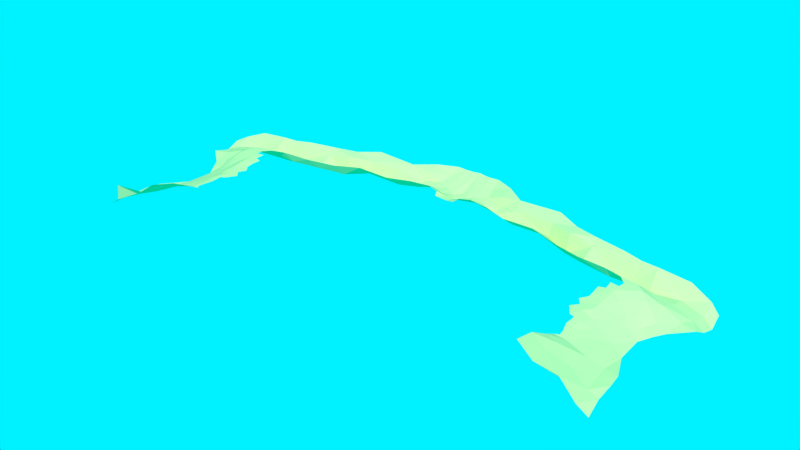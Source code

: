 # Source: soloAreia.blend  (saved by Blender 2.73.0; exported with 4.5.12 LTS)
import bpy
from mathutils import Matrix  # noqa: F401  (used for matrix-valued properties, if any)

bpy.ops.wm.read_factory_settings(use_empty=True)
scene = bpy.context.scene
scene.name = 'Scene'

# ---- collections
col_collection_1 = bpy.data.collections.new('Collection 1'); scene.collection.children.link(col_collection_1)

# ---- materials (node trees are filled in below, after node groups)
mat_d8d899_001 = bpy.data.materials.new('D8D899.001')
mat_d8d899_001.alpha_threshold = 0.0
mat_d8d899_001.use_transparent_shadow = False
mat_d8d899_001.diffuse_color = (0.6867, 0.6867, 0.3185, 1.0)
mat_d8d899_001.roughness = 0.5

# ---- material node trees

# ---- world
world_world = bpy.data.worlds.new('World'); scene.world = world_world
world_world.use_nodes = True; world_world.node_tree.nodes.clear()
_N = world_world.node_tree.nodes; _L = world_world.node_tree.links
n0 = _N.new('ShaderNodeOutputWorld'); n0.name = 'World Output'; n0.location = (300, 300)
n1 = _N.new('ShaderNodeBackground'); n1.name = 'Background'; n1.location = (10, 300)
n2 = _N.new('ShaderNodeRGB'); n2.name = 'RGB'; n2.location = (-180, 300)
n2.outputs[0].default_value = (0.0, 0.8794, 1.0, 1.0)
_L.new(n1.outputs[0], n0.inputs[0])
_L.new(n2.outputs[0], n1.inputs[0])
n0.is_active_output = True
world_world.color = (0.05088, 0.05088, 0.05088)
world_world.use_sun_shadow = False
world_world.sun_shadow_jitter_overblur = 0.0
world_world.cycles.sampling_method = 'MANUAL'
world_world.cycles.sample_map_resolution = 256

# ---- meshes
me_plane_001 = bpy.data.meshes.new('Plane.001')
me_plane_001.from_pydata([(-0.2603, 0.7907, 0.03632), (-0.3326, 0.8645, 0.08847), (-1.128, 0.8564, 0.1147), (-0.6161, 0.9005, 0.116), (-3.283, 0.657, 0.0459), (-4.936, 0.05691, 0.04083), (-5.376, -0.1827, -0.06785), (-5.682, -0.09615, -0.1936), (-5.092, -0.02734, 0.01833), (-5.41, -0.01142, -0.04543), (-5.472, -0.2255, -0.1353), (-5.236, -0.2021, -0.01096), (-5.249, -0.108, -0.002031), (-5.267, 0.08799, 0.04488), (-5.926, 0.02258, -0.2456), (-5.793, -0.1541, -0.2465), (-5.072, 0.1805, 0.06321), (-4.942, -0.03485, 0.01308), (-5.25, 0.2825, 0.0749), (-5.565, 0.3256, 0.05292), (-5.686, 0.1166, -0.09881), (-4.938, -0.204, -0.01506), (-6.043, 0.2548, -0.1583), (-5.693, 0.3675, 0.04443), (-5.236, 0.1858, 0.0648), (-6.091, 0.03686, -0.3475), (-5.552, -0.04711, -0.1321), (-4.812, -0.1227, -0.0004146), (-4.912, 0.159, 0.05396), (-5.253, -0.0114, 0.02641), (-5.267, 0.3691, 0.07524), (-5.45, 0.2761, 0.05657), (-5.65, 0.2257, -0.0182), (-5.745, -5.414e-05, -0.1822), (-5.099, 0.07314, 0.05129), (-5.081, 0.4639, 0.08393), (-5.909, 0.1406, -0.1658), (-5.881, 0.2869, -0.05227), (-5.044, 0.2924, 0.08363), (-6.2, -0.7837, -0.3896), (-6.612, 0.3481, -0.3186), (-3.939, 0.5355, 0.09906), (-5.951, -0.095, -0.3179), (-5.92, -0.398, -0.3364), (-5.345, -0.7782, -0.1148), (-4.67, 0.4767, 0.1365), (-6.1, 0.4112, -0.1534), (-5.347, -0.3069, -0.09586), (-4.794, -0.2861, -0.0211), (-5.463, 0.09594, -0.04225), (-6.233, 0.1868, -0.3138), (-5.49, 0.4484, 0.06549), (-1.73, 0.7597, 0.09809), (-5.161, -0.6888, -0.07591), (-5.084, -0.1223, -0.006771), (-5.867, -0.8114, -0.2523), (-5.597, -0.5583, -0.2026), (-5.079, -0.5727, -0.05227), (-5.37, -0.546, -0.1228), (-5.257, -0.6212, -0.08942), (-5.632, -0.1947, -0.1942), (-5.086, -0.793, -0.07041), (-5.179, -0.7617, -0.08364), (-5.413, -0.1008, -0.07541), (-5.232, -0.5484, -0.07614), (-5.093, -0.2841, -0.01323), (-5.212, -0.4301, -0.04871), (-5.575, -0.3545, -0.1944), (-5.459, -0.4401, -0.1526), (-4.968, -0.4176, -0.02481), (-5.31, -0.4478, -0.07936), (-5.086, -0.4285, -0.03694), (-5.376, -0.4305, -0.113), (-0.1648, 0.9308, -0.04015), (-0.3919, 1.0, -0.06946), (-1.164, 1.028, -0.1706), (-0.7253, 1.071, -0.08428), (-3.291, 0.854, -0.3298), (-5.062, 0.579, -0.09424), (-6.737, 0.491, -0.3584), (-3.879, 0.7106, -0.2304), (-4.622, 0.6138, -0.1958), (-6.189, 0.5977, -0.2731), (-2.551, 0.7389, 0.136), (-5.477, 0.5623, -0.1006), (-1.689, 0.9803, -0.234), (-0.1764, 1.079, -0.1116), (-0.4112, 1.146, -0.06435), (-1.128, 1.138, -0.08003), (-0.7015, 1.202, -0.02787), (-3.263, 0.9544, 0.09594), (-5.043, 0.7346, -0.3603), (-6.8, 0.6606, -0.4014), (-3.88, 0.9104, -0.006316), (-4.626, 0.7839, -0.2536), (-6.222, 0.7566, -0.3335), (-2.674, 0.9804, -0.2175), (-5.523, 0.6901, -0.3295), (-1.641, 1.098, 0.01402), (-0.1641, 1.227, -0.01336), (-0.3783, 1.293, 0.04463), (-1.093, 1.211, 0.1088), (-0.6289, 1.348, 0.07407), (-3.26, 1.096, 0.1333), (-5.078, 0.9133, 0.06438), (-6.782, 0.8308, -0.214), (-3.87, 1.006, 0.1456), (-4.621, 0.9448, 0.1223), (-6.249, 0.8992, -0.01414), (-2.679, 1.054, 0.06246), (-5.489, 0.8956, 0.06513), (-1.602, 1.205, 0.1787), (-0.1901, 1.497, 0.1873), (-0.3562, 1.484, 0.1981), (-1.088, 1.376, 0.2116), (-0.599, 1.484, 0.2084), (-2.678, 1.217, 0.2115), (-6.272, -0.9903, -0.3587), (-5.38, -0.9804, 0.04009), (-5.881, -1.108, -0.1733), (-5.114, -0.9596, 0.1026), (-6.352, -1.214, -0.3195), (-5.415, -1.193, 0.09959), (-5.927, -1.369, -0.05078), (-5.059, -1.17, 0.3255), (-6.438, -1.484, -0.2873), (-5.499, -1.481, 0.1995), (-6.165, -1.557, 0.2212), (-5.107, -1.455, 0.4743), (-6.362, 0.01604, -0.4149), (-6.53, -0.8144, -0.3833), (-6.966, 0.3157, -0.3389), (-6.18, -0.1317, -0.4563), (-6.218, -0.4674, -0.4667), (-6.518, 0.1334, -0.4005), (-7.036, 0.4267, -0.4466), (-7.066, 0.5836, -0.5128), (-7.04, 0.7417, -0.3457), (-6.586, -0.9886, -0.3721), (-6.613, -1.229, -0.4037), (-6.709, -1.478, -0.4704), (0.2603, 0.7907, 0.03632), (0.3326, 0.8645, 0.08847), (1.128, 0.8564, 0.1147), (0.6161, 0.9005, 0.116), (3.283, 0.657, 0.0459), (4.936, 0.05691, 0.04083), (5.376, -0.1827, -0.06785), (5.682, -0.09615, -0.1936), (5.092, -0.02734, 0.01833), (5.41, -0.01142, -0.04543), (5.472, -0.2255, -0.1353), (5.236, -0.2021, -0.01096), (5.249, -0.108, -0.002031), (5.267, 0.08799, 0.04488), (5.926, 0.02258, -0.2456), (5.793, -0.1541, -0.2465), (5.072, 0.1805, 0.06321), (4.942, -0.03485, 0.01308), (5.25, 0.2825, 0.0749), (5.565, 0.3256, 0.05292), (5.686, 0.1166, -0.09881), (4.938, -0.204, -0.01506), (6.043, 0.2548, -0.1583), (5.693, 0.3675, 0.04443), (5.236, 0.1858, 0.0648), (6.091, 0.03686, -0.3475), (5.552, -0.04711, -0.1321), (4.812, -0.1227, -0.0004146), (4.912, 0.159, 0.05396), (5.253, -0.0114, 0.02641), (5.267, 0.3691, 0.07524), (5.45, 0.2761, 0.05657), (5.65, 0.2257, -0.0182), (5.745, -5.414e-05, -0.1822), (5.099, 0.07314, 0.05129), (5.081, 0.4639, 0.08393), (5.909, 0.1406, -0.1658), (5.881, 0.2869, -0.05227), (5.044, 0.2924, 0.08363), (6.2, -0.7837, -0.3896), (6.612, 0.3481, -0.3186), (3.939, 0.5355, 0.09906), (5.951, -0.095, -0.3179), (5.92, -0.398, -0.3364), (5.345, -0.7782, -0.1148), (4.67, 0.4767, 0.1365), (6.1, 0.4112, -0.1534), (5.347, -0.3069, -0.09586), (4.794, -0.2861, -0.0211), (5.463, 0.09594, -0.04225), (6.233, 0.1868, -0.3138), (5.49, 0.4484, 0.06549), (1.73, 0.7597, 0.09809), (5.161, -0.6888, -0.07591), (5.084, -0.1223, -0.006771), (5.867, -0.8114, -0.2523), (5.597, -0.5583, -0.2026), (5.079, -0.5727, -0.05227), (5.37, -0.546, -0.1228), (5.257, -0.6212, -0.08942), (5.632, -0.1947, -0.1942), (5.086, -0.793, -0.07041), (5.179, -0.7617, -0.08364), (5.413, -0.1008, -0.07541), (5.232, -0.5484, -0.07614), (5.093, -0.2841, -0.01323), (5.212, -0.4301, -0.04871), (5.575, -0.3545, -0.1944), (5.459, -0.4401, -0.1526), (4.968, -0.4176, -0.02481), (5.31, -0.4478, -0.07936), (5.086, -0.4285, -0.03694), (5.376, -0.4305, -0.113), (0.1648, 0.9308, -0.04015), (0.3919, 1.0, -0.06946), (1.164, 1.028, -0.1706), (0.7253, 1.071, -0.08428), (3.291, 0.854, -0.3298), (5.062, 0.579, -0.09424), (6.737, 0.491, -0.3584), (3.879, 0.7106, -0.2304), (4.622, 0.6138, -0.1958), (6.189, 0.5977, -0.2731), (2.551, 0.7389, 0.136), (5.477, 0.5623, -0.1006), (1.689, 0.9803, -0.234), (0.1764, 1.079, -0.1116), (0.4112, 1.146, -0.06435), (1.128, 1.138, -0.08003), (0.7015, 1.202, -0.02787), (3.263, 0.9544, 0.09594), (5.043, 0.7346, -0.3603), (6.8, 0.6606, -0.4014), (3.88, 0.9104, -0.006316), (4.626, 0.7839, -0.2536), (6.222, 0.7566, -0.3335), (2.674, 0.9804, -0.2175), (5.523, 0.6901, -0.3295), (1.641, 1.098, 0.01402), (0.1641, 1.227, -0.01336), (0.3783, 1.293, 0.04463), (1.093, 1.211, 0.1088), (0.6289, 1.348, 0.07407), (3.26, 1.096, 0.1333), (5.078, 0.9133, 0.06438), (6.782, 0.8308, -0.214), (3.87, 1.006, 0.1456), (4.621, 0.9448, 0.1223), (6.249, 0.8992, -0.01414), (2.679, 1.054, 0.06246), (5.489, 0.8956, 0.06513), (1.602, 1.205, 0.1787), (0.1901, 1.497, 0.1873), (0.3562, 1.484, 0.1981), (1.088, 1.376, 0.2116), (0.599, 1.484, 0.2084), (2.678, 1.217, 0.2115), (6.272, -0.9903, -0.3587), (5.38, -0.9804, 0.04009), (5.881, -1.108, -0.1733), (5.114, -0.9596, 0.1026), (6.352, -1.214, -0.3195), (5.415, -1.193, 0.09959), (5.927, -1.369, -0.05078), (5.059, -1.17, 0.3255), (6.438, -1.484, -0.2873), (5.499, -1.481, 0.1995), (6.165, -1.557, 0.2212), (5.107, -1.455, 0.4743), (0.0, 0.8285, -0.02926), (0.0, 1.005, -0.1263), (0.0, 1.162, -0.09572), (0.0, 1.514, 0.1942), (6.362, 0.01604, -0.4149), (6.53, -0.8144, -0.3833), (6.966, 0.3157, -0.3389), (6.18, -0.1317, -0.4563), (6.218, -0.4674, -0.4667), (6.518, 0.1334, -0.4005), (7.036, 0.4267, -0.4466), (7.066, 0.5836, -0.5128), (7.04, 0.7417, -0.3457), (6.586, -0.9886, -0.3721), (6.613, -1.229, -0.4037), (6.709, -1.478, -0.4704)], [], [(5, 34, 17), (6, 47, 12), (6, 63, 10), (7, 60, 26), (7, 33, 15), (8, 34, 29), (8, 54, 17), (9, 63, 29), (9, 49, 26), (63, 6, 12), (10, 60, 67), (11, 47, 65), (11, 54, 12), (12, 54, 29), (13, 49, 29), (13, 34, 24), (14, 42, 33), (14, 36, 25), (15, 42, 43), (33, 7, 26), (16, 34, 28), (16, 38, 24), (34, 5, 28), (17, 54, 27), (63, 9, 26), (47, 10, 67), (60, 10, 63), (49, 13, 24), (42, 14, 25), (47, 11, 12), (47, 6, 10), (63, 12, 29), (34, 16, 24), (60, 7, 15), (42, 15, 33), (34, 8, 17), (48, 21, 65), (30, 51, 31), (38, 18, 24), (51, 30, 35), (32, 37, 36), (60, 15, 43), (32, 19, 23), (54, 11, 65), (54, 8, 29), (26, 49, 33), (49, 24, 31), (37, 23, 46), (37, 22, 36), (49, 9, 29), (26, 60, 63), (36, 14, 33), (51, 19, 31), (31, 18, 30), (34, 13, 29), (23, 37, 32), (23, 51, 46), (40, 50, 46), (49, 31, 32), (54, 21, 27), (22, 50, 36), (50, 22, 46), (44, 58, 56), (49, 20, 33), (22, 37, 46), (18, 31, 24), (19, 32, 31), (36, 20, 32), (19, 51, 23), (20, 36, 33), (20, 49, 32), (21, 54, 65), (50, 25, 36), (57, 64, 59), (47, 66, 65), (43, 67, 60), (57, 71, 66), (59, 53, 57), (59, 58, 44), (53, 59, 44), (62, 44, 61), (56, 43, 55), (64, 58, 59), (56, 68, 67), (44, 62, 53), (57, 66, 64), (47, 72, 70), (64, 70, 58), (65, 71, 69), (39, 55, 43), (67, 43, 56), (68, 47, 67), (68, 56, 58), (69, 48, 65), (70, 64, 66), (58, 72, 68), (44, 56, 55), (71, 65, 66), (47, 70, 66), (72, 58, 70), (72, 47, 68), (270, 271, 73), (3, 1, 74), (2, 75, 85), (3, 76, 75), (1, 0, 73), (4, 77, 80), (35, 78, 84), (46, 51, 84), (46, 82, 79), (52, 85, 83), (45, 81, 78), (41, 80, 81), (271, 272, 86), (76, 74, 87), (75, 88, 98), (76, 89, 88), (74, 73, 86), (77, 90, 93), (78, 91, 97), (82, 84, 97), (82, 95, 92), (77, 83, 96), (85, 98, 96), (81, 94, 91), (80, 93, 94), (272, 273, 99), (89, 87, 100), (88, 101, 111), (89, 102, 101), (87, 86, 99), (90, 103, 106), (91, 104, 110), (95, 97, 110), (95, 108, 105), (90, 96, 109), (98, 111, 109), (94, 107, 104), (93, 106, 107), (0, 270, 73), (76, 3, 74), (52, 2, 85), (2, 3, 75), (74, 1, 73), (41, 4, 80), (51, 35, 84), (82, 46, 84), (40, 46, 79), (77, 4, 83), (35, 45, 78), (45, 41, 81), (73, 271, 86), (89, 76, 87), (85, 75, 98), (75, 76, 88), (87, 74, 86), (80, 77, 93), (84, 78, 97), (95, 82, 97), (79, 82, 92), (90, 77, 96), (83, 85, 96), (78, 81, 91), (81, 80, 94), (86, 272, 99), (102, 89, 100), (98, 88, 111), (88, 89, 101), (100, 87, 99), (93, 90, 106), (97, 91, 110), (108, 95, 110), (92, 95, 105), (103, 90, 109), (96, 98, 109), (91, 94, 104), (94, 93, 107), (102, 100, 113), (111, 101, 114), (102, 115, 114), (100, 99, 112), (103, 109, 116), (99, 273, 112), (115, 102, 113), (101, 102, 114), (113, 100, 112), (109, 111, 116), (55, 119, 118), (55, 39, 117), (44, 118, 120), (118, 122, 124), (119, 123, 122), (119, 117, 121), (123, 127, 126), (123, 121, 125), (122, 126, 128), (44, 55, 118), (119, 55, 117), (61, 44, 120), (120, 118, 124), (118, 119, 122), (123, 119, 121), (122, 123, 126), (127, 123, 125), (124, 122, 128), (125, 121, 139), (121, 117, 138), (117, 39, 130), (92, 105, 137), (92, 136, 135), (79, 135, 131), (25, 129, 132), (50, 134, 129), (39, 43, 133), (40, 131, 134), (43, 42, 132), (140, 125, 139), (139, 121, 138), (138, 117, 130), (136, 92, 137), (79, 92, 135), (40, 79, 131), (42, 25, 132), (25, 50, 129), (130, 39, 133), (50, 40, 134), (133, 43, 132), (146, 158, 175), (147, 153, 188), (147, 151, 204), (148, 167, 201), (148, 156, 174), (149, 170, 175), (149, 158, 195), (150, 170, 204), (150, 167, 190), (204, 153, 147), (151, 208, 201), (152, 206, 188), (152, 153, 195), (153, 170, 195), (154, 170, 190), (154, 165, 175), (155, 174, 183), (155, 166, 177), (156, 184, 183), (174, 167, 148), (157, 169, 175), (157, 165, 179), (175, 169, 146), (158, 168, 195), (204, 167, 150), (188, 208, 151), (201, 204, 151), (190, 165, 154), (183, 166, 155), (188, 153, 152), (188, 151, 147), (204, 170, 153), (175, 165, 157), (201, 156, 148), (183, 174, 156), (175, 158, 149), (189, 206, 162), (171, 172, 192), (179, 165, 159), (192, 176, 171), (173, 177, 178), (201, 184, 156), (173, 164, 160), (195, 206, 152), (195, 170, 149), (167, 174, 190), (190, 172, 165), (178, 187, 164), (178, 177, 163), (190, 170, 150), (167, 204, 201), (177, 174, 155), (192, 172, 160), (172, 171, 159), (175, 170, 154), (164, 173, 178), (164, 187, 192), (181, 187, 191), (190, 173, 172), (195, 168, 162), (163, 177, 191), (191, 187, 163), (185, 197, 199), (190, 174, 161), (163, 187, 178), (159, 165, 172), (160, 172, 173), (177, 173, 161), (160, 164, 192), (161, 174, 177), (161, 173, 190), (162, 206, 195), (191, 177, 166), (198, 200, 205), (188, 206, 207), (184, 201, 208), (198, 207, 212), (200, 198, 194), (200, 185, 199), (194, 185, 200), (203, 202, 185), (197, 196, 184), (205, 200, 199), (197, 208, 209), (185, 194, 203), (198, 205, 207), (188, 211, 213), (205, 199, 211), (206, 210, 212), (180, 184, 196), (208, 197, 184), (209, 208, 188), (209, 199, 197), (210, 206, 189), (211, 207, 205), (199, 209, 213), (185, 196, 197), (212, 207, 206), (188, 207, 211), (213, 211, 199), (213, 209, 188), (270, 214, 271), (144, 215, 142), (143, 226, 216), (144, 216, 217), (142, 214, 141), (145, 221, 218), (176, 225, 219), (187, 225, 192), (187, 220, 223), (193, 224, 226), (186, 219, 222), (182, 222, 221), (271, 227, 272), (217, 228, 215), (216, 239, 229), (217, 229, 230), (215, 227, 214), (218, 234, 231), (219, 238, 232), (223, 238, 225), (223, 233, 236), (218, 237, 224), (226, 237, 239), (222, 232, 235), (221, 235, 234), (272, 240, 273), (230, 241, 228), (229, 252, 242), (230, 242, 243), (228, 240, 227), (231, 247, 244), (232, 251, 245), (236, 251, 238), (236, 246, 249), (231, 250, 237), (239, 250, 252), (235, 245, 248), (234, 248, 247), (141, 214, 270), (217, 215, 144), (193, 226, 143), (143, 216, 144), (215, 214, 142), (182, 221, 145), (192, 225, 176), (223, 225, 187), (181, 220, 187), (218, 224, 145), (176, 219, 186), (186, 222, 182), (214, 227, 271), (230, 228, 217), (226, 239, 216), (216, 229, 217), (228, 227, 215), (221, 234, 218), (225, 238, 219), (236, 238, 223), (220, 233, 223), (231, 237, 218), (224, 237, 226), (219, 232, 222), (222, 235, 221), (227, 240, 272), (243, 241, 230), (239, 252, 229), (229, 242, 230), (241, 240, 228), (234, 247, 231), (238, 251, 232), (249, 251, 236), (233, 246, 236), (244, 250, 231), (237, 250, 239), (232, 245, 235), (235, 248, 234), (243, 254, 241), (252, 255, 242), (243, 255, 256), (241, 253, 240), (244, 257, 250), (240, 253, 273), (256, 254, 243), (242, 255, 243), (254, 253, 241), (250, 257, 252), (196, 259, 260), (196, 258, 180), (185, 261, 259), (259, 265, 263), (260, 263, 264), (260, 262, 258), (264, 267, 268), (264, 266, 262), (263, 269, 267), (185, 259, 196), (260, 258, 196), (202, 261, 185), (261, 265, 259), (259, 263, 260), (264, 262, 260), (263, 267, 264), (268, 266, 264), (265, 269, 263), (266, 284, 262), (262, 283, 258), (258, 275, 180), (233, 282, 246), (233, 280, 281), (220, 276, 280), (166, 277, 274), (191, 274, 279), (180, 278, 184), (181, 279, 276), (184, 277, 183), (285, 284, 266), (284, 283, 262), (283, 275, 258), (281, 282, 233), (220, 280, 233), (181, 276, 220), (183, 277, 166), (166, 274, 191), (275, 278, 180), (191, 279, 181), (278, 277, 184)])
_ca = me_plane_001.color_attributes.new('Col', 'BYTE_COLOR', 'CORNER')
_ca.data.foreach_set('color', [0.1119, 0.2086, 0.08438, 1.0, 0.1119, 0.2086, 0.08438, 1.0, 0.1119, 0.2086, 0.08438, 1.0, 0.1095, 0.2051, 0.08228, 1.0, 0.1095, 0.2051, 0.08228, 1.0, 0.1095, 0.2051, 0.08228, 1.0, 0.1095, 0.2051, 0.08228, 1.0, 0.1095, 0.2051, 0.08228, 1.0, 0.1095, 0.2051, 0.08228, 1.0, 0.9911, 0.8228, 0.491, 1.0, 0.4287, 0.4621, 0.2384, 1.0, 0.1095, 0.2051, 0.08228, 1.0, 0.9911, 0.8228, 0.491, 1.0, 0.1095, 0.2051, 0.08228, 1.0, 1.0, 0.8308, 0.4969, 1.0, 0.1095, 0.2051, 0.08228, 1.0, 0.1119, 0.2086, 0.08438, 1.0, 0.1095, 0.2051, 0.08228, 1.0, 0.1095, 0.2051, 0.08228, 1.0, 0.1095, 0.2051, 0.08228, 1.0, 0.1119, 0.2086, 0.08438, 1.0, 0.147, 0.2423, 0.1022, 1.0, 0.1095, 0.2051, 0.08228, 1.0, 0.1095, 0.2051, 0.08228, 1.0, 0.147, 0.2423, 0.1022, 1.0, 0.117, 0.2122, 0.0865, 1.0, 0.1095, 0.2051, 0.08228, 1.0, 0.1095, 0.2051, 0.08228, 1.0, 0.1095, 0.2051, 0.08228, 1.0, 0.1095, 0.2051, 0.08228, 1.0, 0.1095, 0.2051, 0.08228, 1.0, 0.4287, 0.4621, 0.2384, 1.0, 0.1119, 0.2086, 0.08438, 1.0, 0.1095, 0.2051, 0.08228, 1.0, 0.1095, 0.2051, 0.08228, 1.0, 0.1095, 0.2051, 0.08228, 1.0, 0.1095, 0.2051, 0.08228, 1.0, 0.1095, 0.2051, 0.08228, 1.0, 0.1095, 0.2051, 0.08228, 1.0, 0.1095, 0.2051, 0.08228, 1.0, 0.1095, 0.2051, 0.08228, 1.0, 0.1095, 0.2051, 0.08228, 1.0, 0.1095, 0.2051, 0.08228, 1.0, 0.117, 0.2122, 0.0865, 1.0, 0.1095, 0.2051, 0.08228, 1.0, 0.1095, 0.2051, 0.08228, 1.0, 0.1119, 0.2086, 0.08438, 1.0, 0.1119, 0.2086, 0.08438, 1.0, 1.0, 0.8308, 0.4969, 1.0, 1.0, 0.8308, 0.4969, 1.0, 0.1095, 0.2051, 0.08228, 1.0, 1.0, 0.8308, 0.4969, 1.0, 1.0, 0.8308, 0.4969, 1.0, 1.0, 0.8308, 0.4969, 1.0, 1.0, 0.8308, 0.4969, 1.0, 1.0, 0.8308, 0.4969, 1.0, 1.0, 0.8308, 0.4969, 1.0, 0.1095, 0.2051, 0.08228, 1.0, 0.9911, 0.8228, 0.491, 1.0, 0.1095, 0.2051, 0.08228, 1.0, 0.1119, 0.2086, 0.08438, 1.0, 0.1119, 0.2086, 0.08438, 1.0, 0.1119, 0.2086, 0.08438, 1.0, 0.1119, 0.2086, 0.08438, 1.0, 0.1119, 0.2086, 0.08438, 1.0, 0.1119, 0.2086, 0.08438, 1.0, 0.1119, 0.2086, 0.08438, 1.0, 0.1119, 0.2086, 0.08438, 1.0, 0.1119, 0.2086, 0.08438, 1.0, 0.1119, 0.2086, 0.08438, 1.0, 0.1095, 0.2051, 0.08228, 1.0, 0.1119, 0.2086, 0.08438, 1.0, 0.1095, 0.2051, 0.08228, 1.0, 0.147, 0.2423, 0.1022, 1.0, 0.1095, 0.2051, 0.08228, 1.0, 0.1095, 0.2051, 0.08228, 1.0, 0.1095, 0.2051, 0.08228, 1.0, 0.1119, 0.2086, 0.08438, 1.0, 0.4287, 0.4621, 0.2384, 1.0, 0.1095, 0.2051, 0.08228, 1.0, 0.1095, 0.2051, 0.08228, 1.0, 0.117, 0.2122, 0.0865, 1.0, 0.1095, 0.2051, 0.08228, 1.0, 0.1119, 0.2086, 0.08438, 1.0, 1.0, 0.8308, 0.4969, 1.0, 1.0, 0.8308, 0.4969, 1.0, 1.0, 0.8308, 0.4969, 1.0, 0.1095, 0.2051, 0.08228, 1.0, 0.1095, 0.2051, 0.08228, 1.0, 0.1095, 0.2051, 0.08228, 1.0, 0.1095, 0.2051, 0.08228, 1.0, 0.1095, 0.2051, 0.08228, 1.0, 0.1095, 0.2051, 0.08228, 1.0, 0.1095, 0.2051, 0.08228, 1.0, 0.1095, 0.2051, 0.08228, 1.0, 0.1095, 0.2051, 0.08228, 1.0, 0.1119, 0.2086, 0.08438, 1.0, 0.1119, 0.2086, 0.08438, 1.0, 0.1119, 0.2086, 0.08438, 1.0, 0.4287, 0.4621, 0.2384, 1.0, 0.9911, 0.8228, 0.491, 1.0, 1.0, 0.8308, 0.4969, 1.0, 1.0, 0.8308, 0.4969, 1.0, 1.0, 0.8308, 0.4969, 1.0, 0.1095, 0.2051, 0.08228, 1.0, 0.1119, 0.2086, 0.08438, 1.0, 0.1095, 0.2051, 0.08228, 1.0, 0.1119, 0.2086, 0.08438, 1.0, 0.1119, 0.2086, 0.08438, 1.0, 0.1144, 0.2122, 0.0865, 1.0, 0.1095, 0.2051, 0.08228, 1.0, 0.1119, 0.2086, 0.08438, 1.0, 0.1119, 0.2086, 0.08438, 1.0, 0.1095, 0.2051, 0.08228, 1.0, 0.1119, 0.2086, 0.08438, 1.0, 0.1119, 0.2086, 0.08438, 1.0, 0.1119, 0.2086, 0.08438, 1.0, 0.1119, 0.2086, 0.08438, 1.0, 0.1119, 0.2086, 0.08438, 1.0, 0.1119, 0.2086, 0.08438, 1.0, 0.1095, 0.2051, 0.08228, 1.0, 0.2542, 0.3231, 0.1559, 1.0, 1.0, 0.8308, 0.4969, 1.0, 0.4287, 0.4621, 0.2384, 1.0, 1.0, 0.8308, 0.4969, 1.0, 1.0, 0.8308, 0.4969, 1.0, 0.1095, 0.2051, 0.08228, 1.0, 0.1095, 0.2051, 0.08228, 1.0, 0.1119, 0.2086, 0.08438, 1.0, 0.1095, 0.2051, 0.08228, 1.0, 0.1095, 0.2051, 0.08228, 1.0, 0.1095, 0.2051, 0.08228, 1.0, 0.1095, 0.2051, 0.08228, 1.0, 0.1095, 0.2051, 0.08228, 1.0, 0.1095, 0.2051, 0.08228, 1.0, 0.1095, 0.2051, 0.08228, 1.0, 0.117, 0.2122, 0.0865, 1.0, 0.1095, 0.2051, 0.08228, 1.0, 0.117, 0.2122, 0.0865, 1.0, 0.1119, 0.2086, 0.08438, 1.0, 0.1095, 0.2051, 0.08228, 1.0, 0.2542, 0.3231, 0.1559, 1.0, 0.1119, 0.2086, 0.08438, 1.0, 0.5583, 0.5457, 0.305, 1.0, 0.2542, 0.3231, 0.1559, 1.0, 1.0, 0.8308, 0.4969, 1.0, 1.0, 0.8308, 0.4969, 1.0, 0.117, 0.2122, 0.0865, 1.0, 0.147, 0.2423, 0.1022, 1.0, 0.1095, 0.2051, 0.08228, 1.0, 0.1095, 0.2051, 0.08228, 1.0, 0.4287, 0.4621, 0.2384, 1.0, 0.1095, 0.2051, 0.08228, 1.0, 1.0, 0.8308, 0.4969, 1.0, 1.0, 0.8308, 0.4969, 1.0, 0.1095, 0.2051, 0.08228, 1.0, 0.1119, 0.2086, 0.08438, 1.0, 0.1095, 0.2051, 0.08228, 1.0, 0.1095, 0.2051, 0.08228, 1.0, 0.1095, 0.2051, 0.08228, 1.0, 0.1119, 0.2086, 0.08438, 1.0, 0.1119, 0.2086, 0.08438, 1.0, 0.1119, 0.2086, 0.08438, 1.0, 0.1095, 0.2051, 0.08228, 1.0, 0.1095, 0.2051, 0.08228, 1.0, 0.1119, 0.2086, 0.08438, 1.0, 0.2542, 0.3231, 0.1559, 1.0, 0.1095, 0.2051, 0.08228, 1.0, 0.1119, 0.2086, 0.08438, 1.0, 0.1119, 0.2086, 0.08438, 1.0, 0.5583, 0.5457, 0.305, 1.0, 1.0, 0.8308, 0.4969, 1.0, 1.0, 0.8308, 0.4969, 1.0, 0.5583, 0.5457, 0.305, 1.0, 0.117, 0.2122, 0.0865, 1.0, 0.1095, 0.2051, 0.08228, 1.0, 0.1095, 0.2051, 0.08228, 1.0, 0.1095, 0.2051, 0.08228, 1.0, 0.1144, 0.2122, 0.0865, 1.0, 0.1119, 0.2086, 0.08438, 1.0, 1.0, 0.8308, 0.4969, 1.0, 1.0, 0.8308, 0.4969, 1.0, 1.0, 0.8308, 0.4969, 1.0, 1.0, 0.8308, 0.4969, 1.0, 1.0, 0.8308, 0.4969, 1.0, 0.5583, 0.5457, 0.305, 1.0, 0.1119, 0.2086, 0.08438, 1.0, 0.1095, 0.2051, 0.08228, 1.0, 0.1095, 0.2051, 0.08228, 1.0, 0.117, 0.2122, 0.0865, 1.0, 0.1195, 0.2122, 0.0865, 1.0, 0.1095, 0.2051, 0.08228, 1.0, 1.0, 0.8308, 0.4969, 1.0, 0.2542, 0.3231, 0.1559, 1.0, 0.5583, 0.5457, 0.305, 1.0, 0.1119, 0.2086, 0.08438, 1.0, 0.1095, 0.2051, 0.08228, 1.0, 0.1119, 0.2086, 0.08438, 1.0, 0.1095, 0.2051, 0.08228, 1.0, 0.1095, 0.2051, 0.08228, 1.0, 0.1095, 0.2051, 0.08228, 1.0, 1.0, 0.8308, 0.4969, 1.0, 0.1195, 0.2122, 0.0865, 1.0, 0.1095, 0.2051, 0.08228, 1.0, 0.1095, 0.2051, 0.08228, 1.0, 0.1119, 0.2086, 0.08438, 1.0, 0.1119, 0.2086, 0.08438, 1.0, 0.1195, 0.2122, 0.0865, 1.0, 1.0, 0.8308, 0.4969, 1.0, 0.1095, 0.2051, 0.08228, 1.0, 0.1195, 0.2122, 0.0865, 1.0, 0.117, 0.2122, 0.0865, 1.0, 0.1095, 0.2051, 0.08228, 1.0, 0.1144, 0.2122, 0.0865, 1.0, 0.1095, 0.2051, 0.08228, 1.0, 0.1095, 0.2051, 0.08228, 1.0, 1.0, 0.8308, 0.4969, 1.0, 1.0, 0.8308, 0.4969, 1.0, 1.0, 0.8308, 0.4969, 1.0, 0.1119, 0.2086, 0.08438, 1.0, 0.1119, 0.2086, 0.08438, 1.0, 0.1119, 0.2086, 0.08438, 1.0, 0.1095, 0.2051, 0.08228, 1.0, 0.1221, 0.2195, 0.09306, 1.0, 0.1095, 0.2051, 0.08228, 1.0, 1.0, 0.8308, 0.4969, 1.0, 0.1119, 0.2086, 0.08438, 1.0, 0.4287, 0.4621, 0.2384, 1.0, 0.1119, 0.2086, 0.08438, 1.0, 0.1119, 0.2086, 0.08438, 1.0, 0.1221, 0.2195, 0.09306, 1.0, 0.1119, 0.2086, 0.08438, 1.0, 0.1119, 0.2086, 0.08438, 1.0, 0.1119, 0.2086, 0.08438, 1.0, 0.1119, 0.2086, 0.08438, 1.0, 0.1095, 0.2051, 0.08228, 1.0, 0.1119, 0.2086, 0.08438, 1.0, 0.1119, 0.2086, 0.08438, 1.0, 0.1119, 0.2086, 0.08438, 1.0, 0.1119, 0.2086, 0.08438, 1.0, 0.1119, 0.2086, 0.08438, 1.0, 0.1119, 0.2086, 0.08438, 1.0, 0.1356, 0.227, 0.1046, 1.0, 0.1095, 0.2051, 0.08228, 1.0, 1.0, 0.8308, 0.4969, 1.0, 0.521, 0.5149, 0.2831, 1.0, 0.1119, 0.2086, 0.08438, 1.0, 0.1095, 0.2051, 0.08228, 1.0, 0.1119, 0.2086, 0.08438, 1.0, 0.1095, 0.2051, 0.08228, 1.0, 0.1095, 0.2051, 0.08228, 1.0, 0.1119, 0.2086, 0.08438, 1.0, 0.1119, 0.2086, 0.08438, 1.0, 0.1119, 0.2086, 0.08438, 1.0, 0.1119, 0.2086, 0.08438, 1.0, 0.1119, 0.2086, 0.08438, 1.0, 0.1221, 0.2195, 0.09306, 1.0, 0.1119, 0.2086, 0.08438, 1.0, 0.1095, 0.2051, 0.08228, 1.0, 0.1095, 0.2051, 0.08228, 1.0, 0.1095, 0.2051, 0.08228, 1.0, 0.1119, 0.2086, 0.08438, 1.0, 0.1095, 0.2051, 0.08228, 1.0, 0.1095, 0.2051, 0.08228, 1.0, 0.1095, 0.2051, 0.08228, 1.0, 0.1119, 0.2086, 0.08438, 1.0, 0.1119, 0.2086, 0.08438, 1.0, 1.0, 0.8308, 0.4969, 1.0, 0.521, 0.5149, 0.2831, 1.0, 1.0, 0.8308, 0.4969, 1.0, 0.1119, 0.2086, 0.08438, 1.0, 1.0, 0.8308, 0.4969, 1.0, 0.1095, 0.2051, 0.08228, 1.0, 0.1095, 0.2051, 0.08228, 1.0, 0.1095, 0.2051, 0.08228, 1.0, 0.1119, 0.2086, 0.08438, 1.0, 0.1095, 0.2051, 0.08228, 1.0, 0.1095, 0.2051, 0.08228, 1.0, 0.1095, 0.2051, 0.08228, 1.0, 0.1119, 0.2086, 0.08438, 1.0, 0.1119, 0.2086, 0.08438, 1.0, 0.1095, 0.2051, 0.08228, 1.0, 0.1095, 0.2051, 0.08228, 1.0, 0.1119, 0.2086, 0.08438, 1.0, 0.1221, 0.2195, 0.09306, 1.0, 0.1095, 0.2051, 0.08228, 1.0, 0.1095, 0.2051, 0.08228, 1.0, 0.1095, 0.2051, 0.08228, 1.0, 0.1119, 0.2086, 0.08438, 1.0, 0.1095, 0.2051, 0.08228, 1.0, 0.521, 0.5149, 0.2831, 1.0, 0.1119, 0.2086, 0.08438, 1.0, 0.1095, 0.2051, 0.08228, 1.0, 0.1221, 0.2195, 0.09306, 1.0, 0.1095, 0.2051, 0.08228, 1.0, 0.1095, 0.2051, 0.08228, 1.0, 0.1221, 0.2195, 0.09306, 1.0, 0.1095, 0.2051, 0.08228, 1.0, 0.1095, 0.2051, 0.08228, 1.0, 0.1095, 0.2051, 0.08228, 1.0, 0.1095, 0.2051, 0.08228, 1.0, 0.1095, 0.2051, 0.08228, 1.0, 0.1095, 0.2051, 0.08228, 1.0, 1.0, 1.0, 1.0, 1.0, 1.0, 1.0, 1.0, 1.0, 1.0, 1.0, 1.0, 1.0, 1.0, 1.0, 1.0, 1.0, 1.0, 1.0, 1.0, 1.0, 1.0, 1.0, 1.0, 1.0, 1.0, 1.0, 1.0, 1.0, 1.0, 1.0, 1.0, 1.0, 1.0, 1.0, 1.0, 1.0, 1.0, 1.0, 1.0, 1.0, 1.0, 1.0, 1.0, 1.0, 1.0, 1.0, 1.0, 1.0, 1.0, 1.0, 1.0, 1.0, 1.0, 1.0, 1.0, 1.0, 1.0, 1.0, 1.0, 1.0, 1.0, 1.0, 1.0, 1.0, 1.0, 1.0, 1.0, 1.0, 1.0, 1.0, 1.0, 1.0, 0.1119, 0.2086, 0.08438, 1.0, 0.1119, 0.2086, 0.08438, 1.0, 0.1119, 0.2086, 0.08438, 1.0, 0.5583, 0.5457, 0.305, 1.0, 0.1119, 0.2086, 0.08438, 1.0, 0.1119, 0.2086, 0.08438, 1.0, 0.5583, 0.5457, 0.305, 1.0, 0.5583, 0.5457, 0.305, 1.0, 1.0, 0.8308, 0.4969, 1.0, 1.0, 1.0, 1.0, 1.0, 1.0, 1.0, 1.0, 1.0, 1.0, 1.0, 1.0, 1.0, 0.3613, 0.4735, 0.3278, 1.0, 0.3613, 0.4735, 0.3278, 1.0, 0.1119, 0.2086, 0.08438, 1.0, 1.0, 1.0, 1.0, 1.0, 1.0, 1.0, 1.0, 1.0, 0.3613, 0.4735, 0.3278, 1.0, 1.0, 1.0, 1.0, 1.0, 1.0, 1.0, 1.0, 1.0, 1.0, 1.0, 1.0, 1.0, 1.0, 1.0, 1.0, 1.0, 1.0, 1.0, 1.0, 1.0, 1.0, 1.0, 1.0, 1.0, 1.0, 1.0, 1.0, 1.0, 1.0, 1.0, 1.0, 1.0, 1.0, 1.0, 1.0, 1.0, 1.0, 1.0, 1.0, 1.0, 1.0, 1.0, 1.0, 1.0, 1.0, 1.0, 1.0, 1.0, 1.0, 1.0, 1.0, 1.0, 1.0, 1.0, 1.0, 1.0, 1.0, 1.0, 1.0, 1.0, 1.0, 1.0, 1.0, 1.0, 1.0, 1.0, 1.0, 1.0, 1.0, 1.0, 1.0, 1.0, 0.1119, 0.2086, 0.08438, 1.0, 0.1119, 0.2086, 0.08438, 1.0, 0.1119, 0.2086, 0.08438, 1.0, 0.5583, 0.5457, 0.305, 1.0, 0.1119, 0.2086, 0.08438, 1.0, 0.1119, 0.2086, 0.08438, 1.0, 0.5583, 0.5457, 0.305, 1.0, 0.5583, 0.5457, 0.305, 1.0, 1.0, 0.8308, 0.4969, 1.0, 1.0, 1.0, 1.0, 1.0, 1.0, 1.0, 1.0, 1.0, 1.0, 1.0, 1.0, 1.0, 1.0, 1.0, 1.0, 1.0, 1.0, 1.0, 1.0, 1.0, 1.0, 1.0, 1.0, 1.0, 0.3613, 0.4735, 0.3278, 1.0, 0.3613, 0.4735, 0.3278, 1.0, 0.1119, 0.2086, 0.08438, 1.0, 1.0, 1.0, 1.0, 1.0, 1.0, 1.0, 1.0, 1.0, 0.3613, 0.4735, 0.3278, 1.0, 1.0, 1.0, 1.0, 1.0, 1.0, 1.0, 1.0, 1.0, 1.0, 1.0, 1.0, 1.0, 1.0, 1.0, 1.0, 1.0, 1.0, 1.0, 1.0, 1.0, 1.0, 1.0, 1.0, 1.0, 1.0, 1.0, 1.0, 1.0, 1.0, 1.0, 1.0, 1.0, 1.0, 1.0, 1.0, 1.0, 1.0, 1.0, 1.0, 1.0, 1.0, 1.0, 1.0, 1.0, 1.0, 1.0, 1.0, 1.0, 1.0, 1.0, 1.0, 1.0, 1.0, 1.0, 1.0, 1.0, 1.0, 1.0, 1.0, 1.0, 1.0, 1.0, 1.0, 1.0, 1.0, 1.0, 1.0, 1.0, 1.0, 1.0, 1.0, 1.0, 0.1119, 0.2086, 0.08438, 1.0, 0.1119, 0.2086, 0.08438, 1.0, 0.1119, 0.2086, 0.08438, 1.0, 0.5583, 0.5457, 0.305, 1.0, 0.1119, 0.2086, 0.08438, 1.0, 0.1119, 0.2086, 0.08438, 1.0, 0.5583, 0.5457, 0.305, 1.0, 0.5583, 0.5457, 0.305, 1.0, 1.0, 0.8308, 0.4969, 1.0, 1.0, 1.0, 1.0, 1.0, 1.0, 1.0, 1.0, 1.0, 1.0, 1.0, 1.0, 1.0, 1.0, 1.0, 1.0, 1.0, 1.0, 1.0, 1.0, 1.0, 1.0, 1.0, 1.0, 1.0, 0.3613, 0.4735, 0.3278, 1.0, 0.3613, 0.4735, 0.3278, 1.0, 0.1119, 0.2086, 0.08438, 1.0, 1.0, 1.0, 1.0, 1.0, 1.0, 1.0, 1.0, 1.0, 0.3613, 0.4735, 0.3278, 1.0, 1.0, 1.0, 1.0, 1.0, 1.0, 1.0, 1.0, 1.0, 1.0, 1.0, 1.0, 1.0, 1.0, 1.0, 1.0, 1.0, 1.0, 1.0, 1.0, 1.0, 1.0, 1.0, 1.0, 1.0, 1.0, 1.0, 1.0, 1.0, 1.0, 1.0, 1.0, 1.0, 1.0, 1.0, 1.0, 1.0, 1.0, 1.0, 1.0, 1.0, 1.0, 1.0, 1.0, 1.0, 1.0, 1.0, 1.0, 1.0, 1.0, 1.0, 1.0, 1.0, 1.0, 1.0, 1.0, 1.0, 1.0, 1.0, 1.0, 1.0, 1.0, 1.0, 1.0, 1.0, 1.0, 1.0, 1.0, 1.0, 1.0, 1.0, 1.0, 1.0, 0.1119, 0.2086, 0.08438, 1.0, 0.1119, 0.2086, 0.08438, 1.0, 0.1119, 0.2086, 0.08438, 1.0, 0.5583, 0.5457, 0.305, 1.0, 0.5583, 0.5457, 0.305, 1.0, 0.1119, 0.2086, 0.08438, 1.0, 1.0, 0.8308, 0.4969, 1.0, 0.5583, 0.5457, 0.305, 1.0, 1.0, 0.8308, 0.4969, 1.0, 1.0, 1.0, 1.0, 1.0, 1.0, 1.0, 1.0, 1.0, 1.0, 1.0, 1.0, 1.0, 0.1119, 0.2086, 0.08438, 1.0, 0.3613, 0.4735, 0.3278, 1.0, 0.1119, 0.2086, 0.08438, 1.0, 0.3613, 0.4735, 0.3278, 1.0, 1.0, 1.0, 1.0, 1.0, 0.3613, 0.4735, 0.3278, 1.0, 1.0, 1.0, 1.0, 1.0, 1.0, 1.0, 1.0, 1.0, 1.0, 1.0, 1.0, 1.0, 1.0, 1.0, 1.0, 1.0, 1.0, 1.0, 1.0, 1.0, 1.0, 1.0, 1.0, 1.0, 1.0, 1.0, 1.0, 1.0, 1.0, 1.0, 1.0, 1.0, 1.0, 1.0, 1.0, 1.0, 1.0, 1.0, 1.0, 1.0, 1.0, 1.0, 1.0, 1.0, 1.0, 1.0, 1.0, 1.0, 1.0, 1.0, 1.0, 1.0, 1.0, 1.0, 1.0, 1.0, 1.0, 1.0, 1.0, 1.0, 1.0, 1.0, 1.0, 1.0, 1.0, 1.0, 1.0, 1.0, 1.0, 1.0, 1.0, 1.0, 0.1119, 0.2086, 0.08438, 1.0, 0.1119, 0.2086, 0.08438, 1.0, 0.1119, 0.2086, 0.08438, 1.0, 0.5583, 0.5457, 0.305, 1.0, 0.5583, 0.5457, 0.305, 1.0, 0.1119, 0.2086, 0.08438, 1.0, 1.0, 0.8308, 0.4969, 1.0, 0.5583, 0.5457, 0.305, 1.0, 1.0, 0.8308, 0.4969, 1.0, 1.0, 1.0, 1.0, 1.0, 1.0, 1.0, 1.0, 1.0, 1.0, 1.0, 1.0, 1.0, 1.0, 1.0, 1.0, 1.0, 1.0, 1.0, 1.0, 1.0, 1.0, 1.0, 1.0, 1.0, 0.1119, 0.2086, 0.08438, 1.0, 0.3613, 0.4735, 0.3278, 1.0, 0.1119, 0.2086, 0.08438, 1.0, 0.3613, 0.4735, 0.3278, 1.0, 1.0, 1.0, 1.0, 1.0, 0.3613, 0.4735, 0.3278, 1.0, 1.0, 1.0, 1.0, 1.0, 1.0, 1.0, 1.0, 1.0, 1.0, 1.0, 1.0, 1.0, 1.0, 1.0, 1.0, 1.0, 1.0, 1.0, 1.0, 1.0, 1.0, 1.0, 1.0, 1.0, 1.0, 1.0, 1.0, 1.0, 1.0, 1.0, 1.0, 1.0, 1.0, 1.0, 1.0, 1.0, 1.0, 1.0, 1.0, 1.0, 1.0, 1.0, 1.0, 1.0, 1.0, 1.0, 1.0, 1.0, 1.0, 1.0, 1.0, 1.0, 1.0, 1.0, 1.0, 1.0, 1.0, 1.0, 1.0, 1.0, 1.0, 1.0, 1.0, 1.0, 1.0, 1.0, 1.0, 1.0, 1.0, 1.0, 1.0, 1.0, 0.1119, 0.2086, 0.08438, 1.0, 0.1119, 0.2086, 0.08438, 1.0, 0.1119, 0.2086, 0.08438, 1.0, 0.5583, 0.5457, 0.305, 1.0, 0.5583, 0.5457, 0.305, 1.0, 0.1119, 0.2086, 0.08438, 1.0, 1.0, 0.8308, 0.4969, 1.0, 0.5583, 0.5457, 0.305, 1.0, 1.0, 0.8308, 0.4969, 1.0, 1.0, 1.0, 1.0, 1.0, 1.0, 1.0, 1.0, 1.0, 1.0, 1.0, 1.0, 1.0, 1.0, 1.0, 1.0, 1.0, 1.0, 1.0, 1.0, 1.0, 1.0, 1.0, 1.0, 1.0, 0.1119, 0.2086, 0.08438, 1.0, 0.3613, 0.4735, 0.3278, 1.0, 0.1119, 0.2086, 0.08438, 1.0, 0.3613, 0.4735, 0.3278, 1.0, 1.0, 1.0, 1.0, 1.0, 0.3613, 0.4735, 0.3278, 1.0, 1.0, 1.0, 1.0, 1.0, 1.0, 1.0, 1.0, 1.0, 1.0, 1.0, 1.0, 1.0, 1.0, 1.0, 1.0, 1.0, 1.0, 1.0, 1.0, 1.0, 1.0, 1.0, 1.0, 1.0, 1.0, 1.0, 1.0, 1.0, 1.0, 1.0, 1.0, 1.0, 1.0, 1.0, 1.0, 1.0, 1.0, 1.0, 1.0, 1.0, 1.0, 1.0, 1.0, 1.0, 1.0, 1.0, 1.0, 1.0, 1.0, 1.0, 1.0, 1.0, 1.0, 1.0, 1.0, 1.0, 1.0, 1.0, 1.0, 1.0, 1.0, 1.0, 1.0, 1.0, 1.0, 1.0, 1.0, 1.0, 1.0, 1.0, 1.0, 1.0, 1.0, 1.0, 1.0, 1.0, 1.0, 1.0, 1.0, 1.0, 1.0, 1.0, 1.0, 1.0, 1.0, 1.0, 1.0, 1.0, 1.0, 1.0, 1.0, 1.0, 1.0, 1.0, 1.0, 1.0, 1.0, 1.0, 1.0, 1.0, 1.0, 1.0, 1.0, 1.0, 1.0, 1.0, 1.0, 1.0, 1.0, 1.0, 1.0, 1.0, 1.0, 1.0, 1.0, 1.0, 1.0, 1.0, 1.0, 1.0, 0.521, 0.5149, 0.2831, 1.0, 0.521, 0.5149, 0.2831, 1.0, 0.1119, 0.2086, 0.08438, 1.0, 0.521, 0.5149, 0.2831, 1.0, 1.0, 0.8308, 0.4969, 1.0, 1.0, 0.8308, 0.4969, 1.0, 0.1119, 0.2086, 0.08438, 1.0, 0.1119, 0.2086, 0.08438, 1.0, 0.1356, 0.227, 0.1046, 1.0, 0.1119, 0.2086, 0.08438, 1.0, 0.1119, 0.2086, 0.08438, 1.0, 0.1356, 0.227, 0.1046, 1.0, 0.521, 0.5149, 0.2831, 1.0, 0.521, 0.5149, 0.2831, 1.0, 0.1119, 0.2086, 0.08438, 1.0, 0.521, 0.5149, 0.2831, 1.0, 1.0, 0.8308, 0.4969, 1.0, 1.0, 0.8308, 0.4969, 1.0, 0.521, 0.5149, 0.2831, 1.0, 0.521, 0.5149, 0.2831, 1.0, 0.1119, 0.2086, 0.08438, 1.0, 0.521, 0.5149, 0.2831, 1.0, 1.0, 0.8308, 0.4969, 1.0, 1.0, 0.8308, 0.4969, 1.0, 0.1119, 0.2086, 0.08438, 1.0, 0.1119, 0.2086, 0.08438, 1.0, 0.1356, 0.227, 0.1046, 1.0, 0.1119, 0.2086, 0.08438, 1.0, 0.521, 0.5149, 0.2831, 1.0, 0.1119, 0.2086, 0.08438, 1.0, 0.521, 0.5149, 0.2831, 1.0, 0.521, 0.5149, 0.2831, 1.0, 1.0, 0.8308, 0.4969, 1.0, 0.1356, 0.227, 0.1046, 1.0, 0.1119, 0.2086, 0.08438, 1.0, 0.1356, 0.227, 0.1046, 1.0, 0.1356, 0.227, 0.1046, 1.0, 0.1119, 0.2086, 0.08438, 1.0, 0.1356, 0.227, 0.1046, 1.0, 0.1119, 0.2086, 0.08438, 1.0, 0.521, 0.5149, 0.2831, 1.0, 0.1119, 0.2086, 0.08438, 1.0, 0.521, 0.5149, 0.2831, 1.0, 0.521, 0.5149, 0.2831, 1.0, 1.0, 0.8308, 0.4969, 1.0, 0.1119, 0.2086, 0.08438, 1.0, 0.521, 0.5149, 0.2831, 1.0, 0.1119, 0.2086, 0.08438, 1.0, 0.521, 0.5149, 0.2831, 1.0, 0.521, 0.5149, 0.2831, 1.0, 1.0, 0.8308, 0.4969, 1.0, 0.1356, 0.227, 0.1046, 1.0, 0.1119, 0.2086, 0.08438, 1.0, 0.1356, 0.227, 0.1046, 1.0, 1.0, 0.8308, 0.4969, 1.0, 1.0, 0.8308, 0.4969, 1.0, 1.0, 0.8308, 0.4969, 1.0, 1.0, 0.8308, 0.4969, 1.0, 1.0, 0.8308, 0.4969, 1.0, 1.0, 0.8308, 0.4969, 1.0, 1.0, 0.8308, 0.4969, 1.0, 1.0, 0.8308, 0.4969, 1.0, 1.0, 0.8308, 0.4969, 1.0, 1.0, 0.8308, 0.4969, 1.0, 1.0, 0.8308, 0.4969, 1.0, 1.0, 0.8308, 0.4969, 1.0, 1.0, 0.8308, 0.4969, 1.0, 1.0, 0.8308, 0.4969, 1.0, 1.0, 0.8308, 0.4969, 1.0, 1.0, 0.8308, 0.4969, 1.0, 1.0, 0.8308, 0.4969, 1.0, 1.0, 0.8308, 0.4969, 1.0, 1.0, 0.8308, 0.4969, 1.0, 1.0, 0.8308, 0.4969, 1.0, 1.0, 0.8308, 0.4969, 1.0, 1.0, 0.8308, 0.4969, 1.0, 1.0, 0.8308, 0.4969, 1.0, 1.0, 0.8308, 0.4969, 1.0, 1.0, 0.8308, 0.4969, 1.0, 1.0, 0.8308, 0.4969, 1.0, 1.0, 0.8308, 0.4969, 1.0, 1.0, 0.8308, 0.4969, 1.0, 1.0, 0.8308, 0.4969, 1.0, 1.0, 0.8308, 0.4969, 1.0, 1.0, 0.8308, 0.4969, 1.0, 1.0, 0.8308, 0.4969, 1.0, 1.0, 0.8308, 0.4969, 1.0, 1.0, 0.8308, 0.4969, 1.0, 1.0, 0.8308, 0.4969, 1.0, 1.0, 0.8308, 0.4969, 1.0, 1.0, 0.8308, 0.4969, 1.0, 1.0, 0.8308, 0.4969, 1.0, 1.0, 0.8308, 0.4969, 1.0, 1.0, 0.8308, 0.4969, 1.0, 1.0, 0.8308, 0.4969, 1.0, 1.0, 0.8308, 0.4969, 1.0, 1.0, 0.8308, 0.4969, 1.0, 1.0, 0.8308, 0.4969, 1.0, 1.0, 0.8308, 0.4969, 1.0, 1.0, 0.8308, 0.4969, 1.0, 1.0, 0.8308, 0.4969, 1.0, 1.0, 0.8308, 0.4969, 1.0, 1.0, 0.8308, 0.4969, 1.0, 1.0, 0.8308, 0.4969, 1.0, 1.0, 0.8308, 0.4969, 1.0, 1.0, 0.8308, 0.4969, 1.0, 1.0, 0.8308, 0.4969, 1.0, 1.0, 0.8308, 0.4969, 1.0, 1.0, 0.8308, 0.4969, 1.0, 1.0, 0.8308, 0.4969, 1.0, 1.0, 0.8308, 0.4969, 1.0, 1.0, 0.8308, 0.4969, 1.0, 1.0, 0.8308, 0.4969, 1.0, 1.0, 0.8308, 0.4969, 1.0, 1.0, 0.8308, 0.4969, 1.0, 1.0, 0.8308, 0.4969, 1.0, 1.0, 0.8308, 0.4969, 1.0, 1.0, 0.8308, 0.4969, 1.0, 1.0, 0.8308, 0.4969, 1.0, 1.0, 0.8308, 0.4969, 1.0, 0.1119, 0.2086, 0.08438, 1.0, 0.1119, 0.2086, 0.08438, 1.0, 0.1119, 0.2086, 0.08438, 1.0, 0.1095, 0.2051, 0.08228, 1.0, 0.1095, 0.2051, 0.08228, 1.0, 0.1095, 0.2051, 0.08228, 1.0, 0.1095, 0.2051, 0.08228, 1.0, 0.1095, 0.2051, 0.08228, 1.0, 0.1095, 0.2051, 0.08228, 1.0, 0.9911, 0.8228, 0.491, 1.0, 0.1095, 0.2051, 0.08228, 1.0, 0.4287, 0.4621, 0.2384, 1.0, 0.9911, 0.8228, 0.491, 1.0, 1.0, 0.8308, 0.4969, 1.0, 0.1095, 0.2051, 0.08228, 1.0, 0.1095, 0.2051, 0.08228, 1.0, 0.1095, 0.2051, 0.08228, 1.0, 0.1119, 0.2086, 0.08438, 1.0, 0.1095, 0.2051, 0.08228, 1.0, 0.1119, 0.2086, 0.08438, 1.0, 0.1095, 0.2051, 0.08228, 1.0, 0.147, 0.2423, 0.1022, 1.0, 0.1095, 0.2051, 0.08228, 1.0, 0.1095, 0.2051, 0.08228, 1.0, 0.147, 0.2423, 0.1022, 1.0, 0.1095, 0.2051, 0.08228, 1.0, 0.117, 0.2122, 0.0865, 1.0, 0.1095, 0.2051, 0.08228, 1.0, 0.1095, 0.2051, 0.08228, 1.0, 0.1095, 0.2051, 0.08228, 1.0, 0.1095, 0.2051, 0.08228, 1.0, 0.1119, 0.2086, 0.08438, 1.0, 0.4287, 0.4621, 0.2384, 1.0, 0.1095, 0.2051, 0.08228, 1.0, 0.1095, 0.2051, 0.08228, 1.0, 0.1095, 0.2051, 0.08228, 1.0, 0.1095, 0.2051, 0.08228, 1.0, 0.1095, 0.2051, 0.08228, 1.0, 0.1095, 0.2051, 0.08228, 1.0, 0.1095, 0.2051, 0.08228, 1.0, 0.1095, 0.2051, 0.08228, 1.0, 0.1095, 0.2051, 0.08228, 1.0, 0.1095, 0.2051, 0.08228, 1.0, 0.1095, 0.2051, 0.08228, 1.0, 0.117, 0.2122, 0.0865, 1.0, 0.1095, 0.2051, 0.08228, 1.0, 0.1119, 0.2086, 0.08438, 1.0, 0.1119, 0.2086, 0.08438, 1.0, 1.0, 0.8308, 0.4969, 1.0, 0.1095, 0.2051, 0.08228, 1.0, 1.0, 0.8308, 0.4969, 1.0, 1.0, 0.8308, 0.4969, 1.0, 1.0, 0.8308, 0.4969, 1.0, 1.0, 0.8308, 0.4969, 1.0, 1.0, 0.8308, 0.4969, 1.0, 1.0, 0.8308, 0.4969, 1.0, 1.0, 0.8308, 0.4969, 1.0, 0.1095, 0.2051, 0.08228, 1.0, 0.1095, 0.2051, 0.08228, 1.0, 0.9911, 0.8228, 0.491, 1.0, 0.1119, 0.2086, 0.08438, 1.0, 0.1119, 0.2086, 0.08438, 1.0, 0.1119, 0.2086, 0.08438, 1.0, 0.1119, 0.2086, 0.08438, 1.0, 0.1119, 0.2086, 0.08438, 1.0, 0.1119, 0.2086, 0.08438, 1.0, 0.1119, 0.2086, 0.08438, 1.0, 0.1119, 0.2086, 0.08438, 1.0, 0.1119, 0.2086, 0.08438, 1.0, 0.1119, 0.2086, 0.08438, 1.0, 0.1119, 0.2086, 0.08438, 1.0, 0.1095, 0.2051, 0.08228, 1.0, 0.1095, 0.2051, 0.08228, 1.0, 0.1095, 0.2051, 0.08228, 1.0, 0.147, 0.2423, 0.1022, 1.0, 0.1095, 0.2051, 0.08228, 1.0, 0.1119, 0.2086, 0.08438, 1.0, 0.1095, 0.2051, 0.08228, 1.0, 0.4287, 0.4621, 0.2384, 1.0, 0.1095, 0.2051, 0.08228, 1.0, 0.1095, 0.2051, 0.08228, 1.0, 0.117, 0.2122, 0.0865, 1.0, 0.1119, 0.2086, 0.08438, 1.0, 0.1095, 0.2051, 0.08228, 1.0, 1.0, 0.8308, 0.4969, 1.0, 1.0, 0.8308, 0.4969, 1.0, 1.0, 0.8308, 0.4969, 1.0, 0.1095, 0.2051, 0.08228, 1.0, 0.1095, 0.2051, 0.08228, 1.0, 0.1095, 0.2051, 0.08228, 1.0, 0.1095, 0.2051, 0.08228, 1.0, 0.1095, 0.2051, 0.08228, 1.0, 0.1095, 0.2051, 0.08228, 1.0, 0.1095, 0.2051, 0.08228, 1.0, 0.1095, 0.2051, 0.08228, 1.0, 0.1095, 0.2051, 0.08228, 1.0, 0.1119, 0.2086, 0.08438, 1.0, 0.1119, 0.2086, 0.08438, 1.0, 0.1119, 0.2086, 0.08438, 1.0, 0.4287, 0.4621, 0.2384, 1.0, 1.0, 0.8308, 0.4969, 1.0, 0.9911, 0.8228, 0.491, 1.0, 1.0, 0.8308, 0.4969, 1.0, 0.1095, 0.2051, 0.08228, 1.0, 1.0, 0.8308, 0.4969, 1.0, 0.1119, 0.2086, 0.08438, 1.0, 0.1119, 0.2086, 0.08438, 1.0, 0.1095, 0.2051, 0.08228, 1.0, 0.1119, 0.2086, 0.08438, 1.0, 0.1095, 0.2051, 0.08228, 1.0, 0.1144, 0.2122, 0.0865, 1.0, 0.1119, 0.2086, 0.08438, 1.0, 0.1095, 0.2051, 0.08228, 1.0, 0.1119, 0.2086, 0.08438, 1.0, 0.1119, 0.2086, 0.08438, 1.0, 0.1119, 0.2086, 0.08438, 1.0, 0.1119, 0.2086, 0.08438, 1.0, 0.1119, 0.2086, 0.08438, 1.0, 0.1119, 0.2086, 0.08438, 1.0, 0.1119, 0.2086, 0.08438, 1.0, 0.1095, 0.2051, 0.08228, 1.0, 1.0, 0.8308, 0.4969, 1.0, 0.2542, 0.3231, 0.1559, 1.0, 0.4287, 0.4621, 0.2384, 1.0, 1.0, 0.8308, 0.4969, 1.0, 1.0, 0.8308, 0.4969, 1.0, 0.1095, 0.2051, 0.08228, 1.0, 0.1119, 0.2086, 0.08438, 1.0, 0.1095, 0.2051, 0.08228, 1.0, 0.1095, 0.2051, 0.08228, 1.0, 0.1095, 0.2051, 0.08228, 1.0, 0.1095, 0.2051, 0.08228, 1.0, 0.1095, 0.2051, 0.08228, 1.0, 0.1095, 0.2051, 0.08228, 1.0, 0.1095, 0.2051, 0.08228, 1.0, 0.1095, 0.2051, 0.08228, 1.0, 0.1095, 0.2051, 0.08228, 1.0, 0.117, 0.2122, 0.0865, 1.0, 0.117, 0.2122, 0.0865, 1.0, 0.1095, 0.2051, 0.08228, 1.0, 0.1119, 0.2086, 0.08438, 1.0, 0.2542, 0.3231, 0.1559, 1.0, 0.5583, 0.5457, 0.305, 1.0, 0.1119, 0.2086, 0.08438, 1.0, 0.2542, 0.3231, 0.1559, 1.0, 1.0, 0.8308, 0.4969, 1.0, 1.0, 0.8308, 0.4969, 1.0, 0.117, 0.2122, 0.0865, 1.0, 0.1095, 0.2051, 0.08228, 1.0, 0.147, 0.2423, 0.1022, 1.0, 0.1095, 0.2051, 0.08228, 1.0, 0.1095, 0.2051, 0.08228, 1.0, 0.4287, 0.4621, 0.2384, 1.0, 1.0, 0.8308, 0.4969, 1.0, 0.1095, 0.2051, 0.08228, 1.0, 1.0, 0.8308, 0.4969, 1.0, 0.1119, 0.2086, 0.08438, 1.0, 0.1095, 0.2051, 0.08228, 1.0, 0.1095, 0.2051, 0.08228, 1.0, 0.1095, 0.2051, 0.08228, 1.0, 0.1119, 0.2086, 0.08438, 1.0, 0.1119, 0.2086, 0.08438, 1.0, 0.1119, 0.2086, 0.08438, 1.0, 0.1095, 0.2051, 0.08228, 1.0, 0.1095, 0.2051, 0.08228, 1.0, 0.1119, 0.2086, 0.08438, 1.0, 0.1095, 0.2051, 0.08228, 1.0, 0.2542, 0.3231, 0.1559, 1.0, 0.1119, 0.2086, 0.08438, 1.0, 0.5583, 0.5457, 0.305, 1.0, 0.1119, 0.2086, 0.08438, 1.0, 1.0, 0.8308, 0.4969, 1.0, 0.5583, 0.5457, 0.305, 1.0, 1.0, 0.8308, 0.4969, 1.0, 0.117, 0.2122, 0.0865, 1.0, 0.1095, 0.2051, 0.08228, 1.0, 0.1095, 0.2051, 0.08228, 1.0, 0.1095, 0.2051, 0.08228, 1.0, 0.1119, 0.2086, 0.08438, 1.0, 0.1144, 0.2122, 0.0865, 1.0, 1.0, 0.8308, 0.4969, 1.0, 1.0, 0.8308, 0.4969, 1.0, 1.0, 0.8308, 0.4969, 1.0, 1.0, 0.8308, 0.4969, 1.0, 0.5583, 0.5457, 0.305, 1.0, 1.0, 0.8308, 0.4969, 1.0, 0.1119, 0.2086, 0.08438, 1.0, 0.1095, 0.2051, 0.08228, 1.0, 0.1095, 0.2051, 0.08228, 1.0, 0.117, 0.2122, 0.0865, 1.0, 0.1095, 0.2051, 0.08228, 1.0, 0.1195, 0.2122, 0.0865, 1.0, 1.0, 0.8308, 0.4969, 1.0, 0.5583, 0.5457, 0.305, 1.0, 0.2542, 0.3231, 0.1559, 1.0, 0.1119, 0.2086, 0.08438, 1.0, 0.1119, 0.2086, 0.08438, 1.0, 0.1095, 0.2051, 0.08228, 1.0, 0.1095, 0.2051, 0.08228, 1.0, 0.1095, 0.2051, 0.08228, 1.0, 0.1095, 0.2051, 0.08228, 1.0, 1.0, 0.8308, 0.4969, 1.0, 0.1095, 0.2051, 0.08228, 1.0, 0.1195, 0.2122, 0.0865, 1.0, 0.1095, 0.2051, 0.08228, 1.0, 0.1119, 0.2086, 0.08438, 1.0, 0.1119, 0.2086, 0.08438, 1.0, 0.1195, 0.2122, 0.0865, 1.0, 0.1095, 0.2051, 0.08228, 1.0, 1.0, 0.8308, 0.4969, 1.0, 0.1195, 0.2122, 0.0865, 1.0, 0.1095, 0.2051, 0.08228, 1.0, 0.117, 0.2122, 0.0865, 1.0, 0.1144, 0.2122, 0.0865, 1.0, 0.1095, 0.2051, 0.08228, 1.0, 0.1095, 0.2051, 0.08228, 1.0, 1.0, 0.8308, 0.4969, 1.0, 1.0, 0.8308, 0.4969, 1.0, 1.0, 0.8308, 0.4969, 1.0, 0.1119, 0.2086, 0.08438, 1.0, 0.1119, 0.2086, 0.08438, 1.0, 0.1119, 0.2086, 0.08438, 1.0, 0.1095, 0.2051, 0.08228, 1.0, 0.1095, 0.2051, 0.08228, 1.0, 0.1221, 0.2195, 0.09306, 1.0, 1.0, 0.8308, 0.4969, 1.0, 0.4287, 0.4621, 0.2384, 1.0, 0.1119, 0.2086, 0.08438, 1.0, 0.1119, 0.2086, 0.08438, 1.0, 0.1221, 0.2195, 0.09306, 1.0, 0.1119, 0.2086, 0.08438, 1.0, 0.1119, 0.2086, 0.08438, 1.0, 0.1119, 0.2086, 0.08438, 1.0, 0.1119, 0.2086, 0.08438, 1.0, 0.1119, 0.2086, 0.08438, 1.0, 0.1119, 0.2086, 0.08438, 1.0, 0.1095, 0.2051, 0.08228, 1.0, 0.1119, 0.2086, 0.08438, 1.0, 0.1119, 0.2086, 0.08438, 1.0, 0.1119, 0.2086, 0.08438, 1.0, 0.1119, 0.2086, 0.08438, 1.0, 0.1356, 0.227, 0.1046, 1.0, 0.1119, 0.2086, 0.08438, 1.0, 0.1095, 0.2051, 0.08228, 1.0, 0.521, 0.5149, 0.2831, 1.0, 1.0, 0.8308, 0.4969, 1.0, 0.1119, 0.2086, 0.08438, 1.0, 0.1119, 0.2086, 0.08438, 1.0, 0.1095, 0.2051, 0.08228, 1.0, 0.1095, 0.2051, 0.08228, 1.0, 0.1119, 0.2086, 0.08438, 1.0, 0.1095, 0.2051, 0.08228, 1.0, 0.1119, 0.2086, 0.08438, 1.0, 0.1119, 0.2086, 0.08438, 1.0, 0.1119, 0.2086, 0.08438, 1.0, 0.1119, 0.2086, 0.08438, 1.0, 0.1119, 0.2086, 0.08438, 1.0, 0.1221, 0.2195, 0.09306, 1.0, 0.1095, 0.2051, 0.08228, 1.0, 0.1095, 0.2051, 0.08228, 1.0, 0.1095, 0.2051, 0.08228, 1.0, 0.1119, 0.2086, 0.08438, 1.0, 0.1095, 0.2051, 0.08228, 1.0, 0.1095, 0.2051, 0.08228, 1.0, 0.1095, 0.2051, 0.08228, 1.0, 0.1119, 0.2086, 0.08438, 1.0, 0.1119, 0.2086, 0.08438, 1.0, 1.0, 0.8308, 0.4969, 1.0, 1.0, 0.8308, 0.4969, 1.0, 0.521, 0.5149, 0.2831, 1.0, 0.1119, 0.2086, 0.08438, 1.0, 0.1095, 0.2051, 0.08228, 1.0, 1.0, 0.8308, 0.4969, 1.0, 0.1095, 0.2051, 0.08228, 1.0, 0.1119, 0.2086, 0.08438, 1.0, 0.1095, 0.2051, 0.08228, 1.0, 0.1095, 0.2051, 0.08228, 1.0, 0.1095, 0.2051, 0.08228, 1.0, 0.1095, 0.2051, 0.08228, 1.0, 0.1119, 0.2086, 0.08438, 1.0, 0.1095, 0.2051, 0.08228, 1.0, 0.1119, 0.2086, 0.08438, 1.0, 0.1095, 0.2051, 0.08228, 1.0, 0.1221, 0.2195, 0.09306, 1.0, 0.1119, 0.2086, 0.08438, 1.0, 0.1095, 0.2051, 0.08228, 1.0, 0.1095, 0.2051, 0.08228, 1.0, 0.1095, 0.2051, 0.08228, 1.0, 0.1119, 0.2086, 0.08438, 1.0, 0.521, 0.5149, 0.2831, 1.0, 0.1095, 0.2051, 0.08228, 1.0, 0.1119, 0.2086, 0.08438, 1.0, 0.1221, 0.2195, 0.09306, 1.0, 0.1095, 0.2051, 0.08228, 1.0, 0.1095, 0.2051, 0.08228, 1.0, 0.1221, 0.2195, 0.09306, 1.0, 0.1095, 0.2051, 0.08228, 1.0, 0.1095, 0.2051, 0.08228, 1.0, 0.1095, 0.2051, 0.08228, 1.0, 0.1095, 0.2051, 0.08228, 1.0, 0.1095, 0.2051, 0.08228, 1.0, 0.1095, 0.2051, 0.08228, 1.0, 0.1095, 0.2051, 0.08228, 1.0, 1.0, 1.0, 1.0, 1.0, 1.0, 1.0, 1.0, 1.0, 1.0, 1.0, 1.0, 1.0, 1.0, 1.0, 1.0, 1.0, 1.0, 1.0, 1.0, 1.0, 1.0, 1.0, 1.0, 1.0, 1.0, 1.0, 1.0, 1.0, 1.0, 1.0, 1.0, 1.0, 1.0, 1.0, 1.0, 1.0, 1.0, 1.0, 1.0, 1.0, 1.0, 1.0, 1.0, 1.0, 1.0, 1.0, 1.0, 1.0, 1.0, 1.0, 1.0, 1.0, 1.0, 1.0, 1.0, 1.0, 1.0, 1.0, 1.0, 1.0, 1.0, 1.0, 1.0, 1.0, 1.0, 1.0, 1.0, 1.0, 1.0, 1.0, 1.0, 1.0, 0.1119, 0.2086, 0.08438, 1.0, 0.1119, 0.2086, 0.08438, 1.0, 0.1119, 0.2086, 0.08438, 1.0, 0.5583, 0.5457, 0.305, 1.0, 0.1119, 0.2086, 0.08438, 1.0, 0.1119, 0.2086, 0.08438, 1.0, 0.5583, 0.5457, 0.305, 1.0, 1.0, 0.8308, 0.4969, 1.0, 0.5583, 0.5457, 0.305, 1.0, 1.0, 1.0, 1.0, 1.0, 1.0, 1.0, 1.0, 1.0, 1.0, 1.0, 1.0, 1.0, 0.3613, 0.4735, 0.3278, 1.0, 0.1119, 0.2086, 0.08438, 1.0, 0.3613, 0.4735, 0.3278, 1.0, 1.0, 1.0, 1.0, 1.0, 0.3613, 0.4735, 0.3278, 1.0, 1.0, 1.0, 1.0, 1.0, 1.0, 1.0, 1.0, 1.0, 1.0, 1.0, 1.0, 1.0, 1.0, 1.0, 1.0, 1.0, 1.0, 1.0, 1.0, 1.0, 1.0, 1.0, 1.0, 1.0, 1.0, 1.0, 1.0, 1.0, 1.0, 1.0, 1.0, 1.0, 1.0, 1.0, 1.0, 1.0, 1.0, 1.0, 1.0, 1.0, 1.0, 1.0, 1.0, 1.0, 1.0, 1.0, 1.0, 1.0, 1.0, 1.0, 1.0, 1.0, 1.0, 1.0, 1.0, 1.0, 1.0, 1.0, 1.0, 1.0, 1.0, 1.0, 1.0, 1.0, 1.0, 1.0, 1.0, 1.0, 1.0, 1.0, 1.0, 1.0, 1.0, 1.0, 1.0, 1.0, 0.1119, 0.2086, 0.08438, 1.0, 0.1119, 0.2086, 0.08438, 1.0, 0.1119, 0.2086, 0.08438, 1.0, 0.5583, 0.5457, 0.305, 1.0, 0.1119, 0.2086, 0.08438, 1.0, 0.1119, 0.2086, 0.08438, 1.0, 0.5583, 0.5457, 0.305, 1.0, 1.0, 0.8308, 0.4969, 1.0, 0.5583, 0.5457, 0.305, 1.0, 1.0, 1.0, 1.0, 1.0, 1.0, 1.0, 1.0, 1.0, 1.0, 1.0, 1.0, 1.0, 1.0, 1.0, 1.0, 1.0, 1.0, 1.0, 1.0, 1.0, 1.0, 1.0, 1.0, 1.0, 0.3613, 0.4735, 0.3278, 1.0, 0.1119, 0.2086, 0.08438, 1.0, 0.3613, 0.4735, 0.3278, 1.0, 1.0, 1.0, 1.0, 1.0, 0.3613, 0.4735, 0.3278, 1.0, 1.0, 1.0, 1.0, 1.0, 1.0, 1.0, 1.0, 1.0, 1.0, 1.0, 1.0, 1.0, 1.0, 1.0, 1.0, 1.0, 1.0, 1.0, 1.0, 1.0, 1.0, 1.0, 1.0, 1.0, 1.0, 1.0, 1.0, 1.0, 1.0, 1.0, 1.0, 1.0, 1.0, 1.0, 1.0, 1.0, 1.0, 1.0, 1.0, 1.0, 1.0, 1.0, 1.0, 1.0, 1.0, 1.0, 1.0, 1.0, 1.0, 1.0, 1.0, 1.0, 1.0, 1.0, 1.0, 1.0, 1.0, 1.0, 1.0, 1.0, 1.0, 1.0, 1.0, 1.0, 1.0, 1.0, 1.0, 1.0, 1.0, 1.0, 1.0, 1.0, 1.0, 1.0, 1.0, 1.0, 0.1119, 0.2086, 0.08438, 1.0, 0.1119, 0.2086, 0.08438, 1.0, 0.1119, 0.2086, 0.08438, 1.0, 0.5583, 0.5457, 0.305, 1.0, 0.1119, 0.2086, 0.08438, 1.0, 0.1119, 0.2086, 0.08438, 1.0, 0.5583, 0.5457, 0.305, 1.0, 1.0, 0.8308, 0.4969, 1.0, 0.5583, 0.5457, 0.305, 1.0, 1.0, 1.0, 1.0, 1.0, 1.0, 1.0, 1.0, 1.0, 1.0, 1.0, 1.0, 1.0, 1.0, 1.0, 1.0, 1.0, 1.0, 1.0, 1.0, 1.0, 1.0, 1.0, 1.0, 1.0, 0.3613, 0.4735, 0.3278, 1.0, 0.1119, 0.2086, 0.08438, 1.0, 0.3613, 0.4735, 0.3278, 1.0, 1.0, 1.0, 1.0, 1.0, 0.3613, 0.4735, 0.3278, 1.0, 1.0, 1.0, 1.0, 1.0, 1.0, 1.0, 1.0, 1.0, 1.0, 1.0, 1.0, 1.0, 1.0, 1.0, 1.0, 1.0, 1.0, 1.0, 1.0, 1.0, 1.0, 1.0, 1.0, 1.0, 1.0, 1.0, 1.0, 1.0, 1.0, 1.0, 1.0, 1.0, 1.0, 1.0, 1.0, 1.0, 1.0, 1.0, 1.0, 1.0, 1.0, 1.0, 1.0, 1.0, 1.0, 1.0, 1.0, 1.0, 1.0, 1.0, 1.0, 1.0, 1.0, 1.0, 1.0, 1.0, 1.0, 1.0, 1.0, 1.0, 1.0, 1.0, 1.0, 1.0, 1.0, 1.0, 1.0, 1.0, 1.0, 1.0, 1.0, 1.0, 1.0, 1.0, 1.0, 1.0, 0.1119, 0.2086, 0.08438, 1.0, 0.1119, 0.2086, 0.08438, 1.0, 0.1119, 0.2086, 0.08438, 1.0, 0.5583, 0.5457, 0.305, 1.0, 0.1119, 0.2086, 0.08438, 1.0, 0.5583, 0.5457, 0.305, 1.0, 1.0, 0.8308, 0.4969, 1.0, 1.0, 0.8308, 0.4969, 1.0, 0.5583, 0.5457, 0.305, 1.0, 1.0, 1.0, 1.0, 1.0, 1.0, 1.0, 1.0, 1.0, 1.0, 1.0, 1.0, 1.0, 0.1119, 0.2086, 0.08438, 1.0, 0.1119, 0.2086, 0.08438, 1.0, 0.3613, 0.4735, 0.3278, 1.0, 0.3613, 0.4735, 0.3278, 1.0, 0.3613, 0.4735, 0.3278, 1.0, 1.0, 1.0, 1.0, 1.0, 1.0, 1.0, 1.0, 1.0, 1.0, 1.0, 1.0, 1.0, 1.0, 1.0, 1.0, 1.0, 1.0, 1.0, 1.0, 1.0, 1.0, 1.0, 1.0, 1.0, 1.0, 1.0, 1.0, 1.0, 1.0, 1.0, 1.0, 1.0, 1.0, 1.0, 1.0, 1.0, 1.0, 1.0, 1.0, 1.0, 1.0, 1.0, 1.0, 1.0, 1.0, 1.0, 1.0, 1.0, 1.0, 1.0, 1.0, 1.0, 1.0, 1.0, 1.0, 1.0, 1.0, 1.0, 1.0, 1.0, 1.0, 1.0, 1.0, 1.0, 1.0, 1.0, 1.0, 1.0, 1.0, 1.0, 1.0, 1.0, 1.0, 1.0, 1.0, 1.0, 0.1119, 0.2086, 0.08438, 1.0, 0.1119, 0.2086, 0.08438, 1.0, 0.1119, 0.2086, 0.08438, 1.0, 0.5583, 0.5457, 0.305, 1.0, 0.1119, 0.2086, 0.08438, 1.0, 0.5583, 0.5457, 0.305, 1.0, 1.0, 0.8308, 0.4969, 1.0, 1.0, 0.8308, 0.4969, 1.0, 0.5583, 0.5457, 0.305, 1.0, 1.0, 1.0, 1.0, 1.0, 1.0, 1.0, 1.0, 1.0, 1.0, 1.0, 1.0, 1.0, 1.0, 1.0, 1.0, 1.0, 1.0, 1.0, 1.0, 1.0, 1.0, 1.0, 1.0, 1.0, 0.1119, 0.2086, 0.08438, 1.0, 0.1119, 0.2086, 0.08438, 1.0, 0.3613, 0.4735, 0.3278, 1.0, 0.3613, 0.4735, 0.3278, 1.0, 0.3613, 0.4735, 0.3278, 1.0, 1.0, 1.0, 1.0, 1.0, 1.0, 1.0, 1.0, 1.0, 1.0, 1.0, 1.0, 1.0, 1.0, 1.0, 1.0, 1.0, 1.0, 1.0, 1.0, 1.0, 1.0, 1.0, 1.0, 1.0, 1.0, 1.0, 1.0, 1.0, 1.0, 1.0, 1.0, 1.0, 1.0, 1.0, 1.0, 1.0, 1.0, 1.0, 1.0, 1.0, 1.0, 1.0, 1.0, 1.0, 1.0, 1.0, 1.0, 1.0, 1.0, 1.0, 1.0, 1.0, 1.0, 1.0, 1.0, 1.0, 1.0, 1.0, 1.0, 1.0, 1.0, 1.0, 1.0, 1.0, 1.0, 1.0, 1.0, 1.0, 1.0, 1.0, 1.0, 1.0, 1.0, 1.0, 1.0, 1.0, 0.1119, 0.2086, 0.08438, 1.0, 0.1119, 0.2086, 0.08438, 1.0, 0.1119, 0.2086, 0.08438, 1.0, 0.5583, 0.5457, 0.305, 1.0, 0.1119, 0.2086, 0.08438, 1.0, 0.5583, 0.5457, 0.305, 1.0, 1.0, 0.8308, 0.4969, 1.0, 1.0, 0.8308, 0.4969, 1.0, 0.5583, 0.5457, 0.305, 1.0, 1.0, 1.0, 1.0, 1.0, 1.0, 1.0, 1.0, 1.0, 1.0, 1.0, 1.0, 1.0, 1.0, 1.0, 1.0, 1.0, 1.0, 1.0, 1.0, 1.0, 1.0, 1.0, 1.0, 1.0, 0.1119, 0.2086, 0.08438, 1.0, 0.1119, 0.2086, 0.08438, 1.0, 0.3613, 0.4735, 0.3278, 1.0, 0.3613, 0.4735, 0.3278, 1.0, 0.3613, 0.4735, 0.3278, 1.0, 1.0, 1.0, 1.0, 1.0, 1.0, 1.0, 1.0, 1.0, 1.0, 1.0, 1.0, 1.0, 1.0, 1.0, 1.0, 1.0, 1.0, 1.0, 1.0, 1.0, 1.0, 1.0, 1.0, 1.0, 1.0, 1.0, 1.0, 1.0, 1.0, 1.0, 1.0, 1.0, 1.0, 1.0, 1.0, 1.0, 1.0, 1.0, 1.0, 1.0, 1.0, 1.0, 1.0, 1.0, 1.0, 1.0, 1.0, 1.0, 1.0, 1.0, 1.0, 1.0, 1.0, 1.0, 1.0, 1.0, 1.0, 1.0, 1.0, 1.0, 1.0, 1.0, 1.0, 1.0, 1.0, 1.0, 1.0, 1.0, 1.0, 1.0, 1.0, 1.0, 1.0, 1.0, 1.0, 1.0, 1.0, 1.0, 1.0, 1.0, 1.0, 1.0, 1.0, 1.0, 1.0, 1.0, 1.0, 1.0, 1.0, 1.0, 1.0, 1.0, 1.0, 1.0, 1.0, 1.0, 1.0, 1.0, 1.0, 1.0, 1.0, 1.0, 1.0, 1.0, 1.0, 1.0, 1.0, 1.0, 1.0, 1.0, 1.0, 1.0, 1.0, 1.0, 1.0, 1.0, 1.0, 1.0, 1.0, 1.0, 1.0, 1.0, 1.0, 1.0, 0.521, 0.5149, 0.2831, 1.0, 0.1119, 0.2086, 0.08438, 1.0, 0.521, 0.5149, 0.2831, 1.0, 0.521, 0.5149, 0.2831, 1.0, 1.0, 0.8308, 0.4969, 1.0, 1.0, 0.8308, 0.4969, 1.0, 0.1119, 0.2086, 0.08438, 1.0, 0.1356, 0.227, 0.1046, 1.0, 0.1119, 0.2086, 0.08438, 1.0, 0.1119, 0.2086, 0.08438, 1.0, 0.1356, 0.227, 0.1046, 1.0, 0.1119, 0.2086, 0.08438, 1.0, 0.521, 0.5149, 0.2831, 1.0, 0.1119, 0.2086, 0.08438, 1.0, 0.521, 0.5149, 0.2831, 1.0, 0.521, 0.5149, 0.2831, 1.0, 1.0, 0.8308, 0.4969, 1.0, 1.0, 0.8308, 0.4969, 1.0, 0.521, 0.5149, 0.2831, 1.0, 0.1119, 0.2086, 0.08438, 1.0, 0.521, 0.5149, 0.2831, 1.0, 0.521, 0.5149, 0.2831, 1.0, 1.0, 0.8308, 0.4969, 1.0, 1.0, 0.8308, 0.4969, 1.0, 0.1119, 0.2086, 0.08438, 1.0, 0.1356, 0.227, 0.1046, 1.0, 0.1119, 0.2086, 0.08438, 1.0, 0.1119, 0.2086, 0.08438, 1.0, 0.1119, 0.2086, 0.08438, 1.0, 0.521, 0.5149, 0.2831, 1.0, 0.521, 0.5149, 0.2831, 1.0, 1.0, 0.8308, 0.4969, 1.0, 0.521, 0.5149, 0.2831, 1.0, 0.1356, 0.227, 0.1046, 1.0, 0.1356, 0.227, 0.1046, 1.0, 0.1119, 0.2086, 0.08438, 1.0, 0.1356, 0.227, 0.1046, 1.0, 0.1356, 0.227, 0.1046, 1.0, 0.1119, 0.2086, 0.08438, 1.0, 0.1119, 0.2086, 0.08438, 1.0, 0.1119, 0.2086, 0.08438, 1.0, 0.521, 0.5149, 0.2831, 1.0, 0.521, 0.5149, 0.2831, 1.0, 1.0, 0.8308, 0.4969, 1.0, 0.521, 0.5149, 0.2831, 1.0, 0.1119, 0.2086, 0.08438, 1.0, 0.1119, 0.2086, 0.08438, 1.0, 0.521, 0.5149, 0.2831, 1.0, 0.521, 0.5149, 0.2831, 1.0, 1.0, 0.8308, 0.4969, 1.0, 0.521, 0.5149, 0.2831, 1.0, 0.1356, 0.227, 0.1046, 1.0, 0.1356, 0.227, 0.1046, 1.0, 0.1119, 0.2086, 0.08438, 1.0, 1.0, 0.8308, 0.4969, 1.0, 1.0, 0.8308, 0.4969, 1.0, 1.0, 0.8308, 0.4969, 1.0, 1.0, 0.8308, 0.4969, 1.0, 1.0, 0.8308, 0.4969, 1.0, 1.0, 0.8308, 0.4969, 1.0, 1.0, 0.8308, 0.4969, 1.0, 1.0, 0.8308, 0.4969, 1.0, 1.0, 0.8308, 0.4969, 1.0, 1.0, 0.8308, 0.4969, 1.0, 1.0, 0.8308, 0.4969, 1.0, 1.0, 0.8308, 0.4969, 1.0, 1.0, 0.8308, 0.4969, 1.0, 1.0, 0.8308, 0.4969, 1.0, 1.0, 0.8308, 0.4969, 1.0, 1.0, 0.8308, 0.4969, 1.0, 1.0, 0.8308, 0.4969, 1.0, 1.0, 0.8308, 0.4969, 1.0, 1.0, 0.8308, 0.4969, 1.0, 1.0, 0.8308, 0.4969, 1.0, 1.0, 0.8308, 0.4969, 1.0, 1.0, 0.8308, 0.4969, 1.0, 1.0, 0.8308, 0.4969, 1.0, 1.0, 0.8308, 0.4969, 1.0, 1.0, 0.8308, 0.4969, 1.0, 1.0, 0.8308, 0.4969, 1.0, 1.0, 0.8308, 0.4969, 1.0, 1.0, 0.8308, 0.4969, 1.0, 1.0, 0.8308, 0.4969, 1.0, 1.0, 0.8308, 0.4969, 1.0, 1.0, 0.8308, 0.4969, 1.0, 1.0, 0.8308, 0.4969, 1.0, 1.0, 0.8308, 0.4969, 1.0, 1.0, 0.8308, 0.4969, 1.0, 1.0, 0.8308, 0.4969, 1.0, 1.0, 0.8308, 0.4969, 1.0, 1.0, 0.8308, 0.4969, 1.0, 1.0, 0.8308, 0.4969, 1.0, 1.0, 0.8308, 0.4969, 1.0, 1.0, 0.8308, 0.4969, 1.0, 1.0, 0.8308, 0.4969, 1.0, 1.0, 0.8308, 0.4969, 1.0, 1.0, 0.8308, 0.4969, 1.0, 1.0, 0.8308, 0.4969, 1.0, 1.0, 0.8308, 0.4969, 1.0, 1.0, 0.8308, 0.4969, 1.0, 1.0, 0.8308, 0.4969, 1.0, 1.0, 0.8308, 0.4969, 1.0, 1.0, 0.8308, 0.4969, 1.0, 1.0, 0.8308, 0.4969, 1.0, 1.0, 0.8308, 0.4969, 1.0, 1.0, 0.8308, 0.4969, 1.0, 1.0, 0.8308, 0.4969, 1.0, 1.0, 0.8308, 0.4969, 1.0, 1.0, 0.8308, 0.4969, 1.0, 1.0, 0.8308, 0.4969, 1.0, 1.0, 0.8308, 0.4969, 1.0, 1.0, 0.8308, 0.4969, 1.0, 1.0, 0.8308, 0.4969, 1.0, 1.0, 0.8308, 0.4969, 1.0, 1.0, 0.8308, 0.4969, 1.0, 1.0, 0.8308, 0.4969, 1.0, 1.0, 0.8308, 0.4969, 1.0, 1.0, 0.8308, 0.4969, 1.0, 1.0, 0.8308, 0.4969, 1.0, 1.0, 0.8308, 0.4969, 1.0])
me_plane_001.materials.append(mat_d8d899_001)
me_plane_001.use_remesh_preserve_volume = False
me_plane_001.use_remesh_preserve_attributes = False
me_plane_001.use_mirror_vertex_groups = False
me_plane_001.update()

# ---- objects
ob_solojunto = bpy.data.objects.new('soloJUNTO', me_plane_001)

# ---- transforms, parenting, visibility, modifiers, constraints
ob_solojunto.location = (0.0, 0.0, 0.0)
ob_solojunto.scale = (1.227, 2.439, 1.227)
ob_solojunto.lineart.crease_threshold = 0.0
_vg = ob_solojunto.vertex_groups.new(name='Group')

# ---- collection membership
col_collection_1.objects.link(ob_solojunto)

# ---- scene / render settings (as saved in the file)
scene.frame_start = 1; scene.frame_end = 250; scene.frame_set(245)
scene.render.engine = 'BLENDER_EEVEE_NEXT'
scene.render.resolution_percentage = 50
scene.render.dither_intensity = 0.0
scene.cycles.use_denoising = False
scene.cycles.samples = 10
scene.cycles.sampling_pattern = 'TABULATED_SOBOL'
scene.cycles.light_sampling_threshold = 0.0
scene.cycles.use_adaptive_sampling = False
scene.cycles.use_light_tree = False
scene.cycles.blur_glossy = 0.0
scene.cycles.pixel_filter_type = 'GAUSSIAN'
scene.cycles.sample_clamp_indirect = 0.0
scene.view_settings.view_transform = 'Standard'
bpy.context.view_layer.update()

# ---- added for rendering (the .blend has no active camera and no usable light): camera, sun
cam_auto = bpy.data.cameras.new('AutoCamera')
cam_auto.lens = 50.0
cam_auto.sensor_width = 36.0
cam_auto.clip_end = 1000.0
ob_auto_camera = bpy.data.objects.new('AutoCamera', cam_auto)
scene.collection.objects.link(ob_auto_camera)
ob_auto_camera.location = (17.5138, -21.0696, 13.9875)
ob_auto_camera.rotation_euler = (1.09748, -7.21219e-08, 0.694738)
scene.camera = ob_auto_camera
light_auto_sun = bpy.data.lights.new('AutoSun', 'SUN')
light_auto_sun.energy = 3.0
light_auto_sun.angle = 0.0523599
ob_auto_sun = bpy.data.objects.new('AutoSun', light_auto_sun)
scene.collection.objects.link(ob_auto_sun)
ob_auto_sun.rotation_euler = (0.872665, 0.174533, 0.523599)
bpy.context.view_layer.update()
